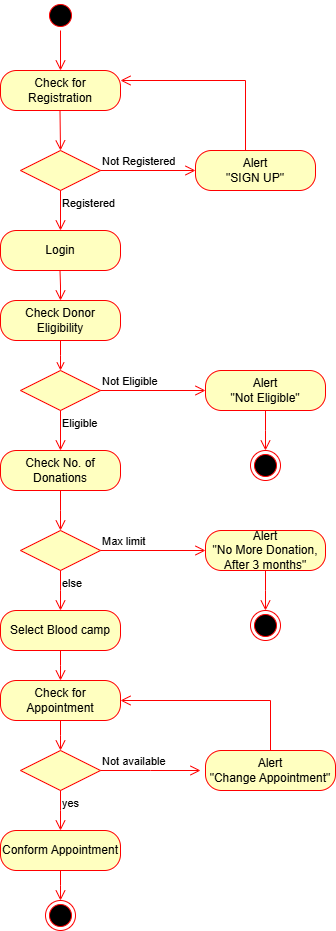

The diagram above was exported from draw.io. Its source (the exported page's mxGraphModel, read from the mxfile embedded in the PNG):
<mxGraphModel dx="1050" dy="557" grid="1" gridSize="10" guides="1" tooltips="1" connect="1" arrows="1" fold="1" page="1" pageScale="1" pageWidth="850" pageHeight="1100" math="0" shadow="0">
  <root>
    <mxCell id="0" />
    <mxCell id="1" parent="0" />
    <mxCell id="VOhYhsoVabYjPBLW6PYH-1" value="" style="ellipse;html=1;shape=startState;fillColor=#000000;strokeColor=#ff0000;" vertex="1" parent="1">
      <mxGeometry x="360" y="50" width="30" height="30" as="geometry" />
    </mxCell>
    <mxCell id="VOhYhsoVabYjPBLW6PYH-2" value="" style="edgeStyle=orthogonalEdgeStyle;html=1;verticalAlign=bottom;endArrow=open;endSize=8;strokeColor=#ff0000;rounded=0;entryX=0.5;entryY=0;entryDx=0;entryDy=0;" edge="1" source="VOhYhsoVabYjPBLW6PYH-1" parent="1" target="VOhYhsoVabYjPBLW6PYH-3">
      <mxGeometry relative="1" as="geometry">
        <mxPoint x="375" y="120" as="targetPoint" />
      </mxGeometry>
    </mxCell>
    <mxCell id="VOhYhsoVabYjPBLW6PYH-3" value="Check for Registration" style="rounded=1;whiteSpace=wrap;html=1;arcSize=40;fontColor=#000000;fillColor=#ffffc0;strokeColor=#ff0000;" vertex="1" parent="1">
      <mxGeometry x="315" y="120" width="120" height="40" as="geometry" />
    </mxCell>
    <mxCell id="VOhYhsoVabYjPBLW6PYH-8" value="" style="edgeStyle=orthogonalEdgeStyle;html=1;verticalAlign=bottom;endArrow=open;endSize=8;strokeColor=#ff0000;rounded=0;entryX=0.5;entryY=0;entryDx=0;entryDy=0;" edge="1" parent="1" target="VOhYhsoVabYjPBLW6PYH-9">
      <mxGeometry relative="1" as="geometry">
        <mxPoint x="374.5" y="200" as="targetPoint" />
        <mxPoint x="374.5" y="160" as="sourcePoint" />
      </mxGeometry>
    </mxCell>
    <mxCell id="VOhYhsoVabYjPBLW6PYH-9" value="" style="rhombus;whiteSpace=wrap;html=1;fontColor=#000000;fillColor=#ffffc0;strokeColor=#ff0000;" vertex="1" parent="1">
      <mxGeometry x="335" y="200" width="80" height="40" as="geometry" />
    </mxCell>
    <mxCell id="VOhYhsoVabYjPBLW6PYH-10" value="Not Registered" style="edgeStyle=orthogonalEdgeStyle;html=1;align=left;verticalAlign=bottom;endArrow=open;endSize=8;strokeColor=#ff0000;rounded=0;" edge="1" source="VOhYhsoVabYjPBLW6PYH-9" parent="1">
      <mxGeometry x="-1" relative="1" as="geometry">
        <mxPoint x="510" y="220" as="targetPoint" />
      </mxGeometry>
    </mxCell>
    <mxCell id="VOhYhsoVabYjPBLW6PYH-11" value="Registered" style="edgeStyle=orthogonalEdgeStyle;html=1;align=left;verticalAlign=top;endArrow=open;endSize=8;strokeColor=#ff0000;rounded=0;entryX=0.5;entryY=0;entryDx=0;entryDy=0;" edge="1" source="VOhYhsoVabYjPBLW6PYH-9" parent="1" target="VOhYhsoVabYjPBLW6PYH-19">
      <mxGeometry x="-1" relative="1" as="geometry">
        <mxPoint x="375" y="280" as="targetPoint" />
      </mxGeometry>
    </mxCell>
    <mxCell id="VOhYhsoVabYjPBLW6PYH-14" value="Alert&lt;div&gt;&quot;SIGN UP&quot;&lt;/div&gt;" style="rounded=1;whiteSpace=wrap;html=1;arcSize=40;fontColor=#000000;fillColor=#ffffc0;strokeColor=#ff0000;" vertex="1" parent="1">
      <mxGeometry x="510" y="200" width="120" height="40" as="geometry" />
    </mxCell>
    <mxCell id="VOhYhsoVabYjPBLW6PYH-18" value="" style="edgeStyle=orthogonalEdgeStyle;html=1;verticalAlign=bottom;endArrow=open;endSize=8;strokeColor=#ff0000;rounded=0;entryX=1;entryY=0.25;entryDx=0;entryDy=0;" edge="1" parent="1" target="VOhYhsoVabYjPBLW6PYH-3">
      <mxGeometry relative="1" as="geometry">
        <mxPoint x="560" y="140" as="targetPoint" />
        <mxPoint x="560" y="200" as="sourcePoint" />
        <Array as="points">
          <mxPoint x="560" y="130" />
        </Array>
      </mxGeometry>
    </mxCell>
    <mxCell id="VOhYhsoVabYjPBLW6PYH-19" value="Login" style="rounded=1;whiteSpace=wrap;html=1;arcSize=40;fontColor=#000000;fillColor=#ffffc0;strokeColor=#ff0000;" vertex="1" parent="1">
      <mxGeometry x="315" y="280" width="120" height="40" as="geometry" />
    </mxCell>
    <mxCell id="VOhYhsoVabYjPBLW6PYH-21" value="Check Donor Eligibility" style="rounded=1;whiteSpace=wrap;html=1;arcSize=40;fontColor=#000000;fillColor=#ffffc0;strokeColor=#ff0000;" vertex="1" parent="1">
      <mxGeometry x="315" y="350" width="120" height="40" as="geometry" />
    </mxCell>
    <mxCell id="VOhYhsoVabYjPBLW6PYH-22" value="" style="edgeStyle=orthogonalEdgeStyle;html=1;verticalAlign=bottom;endArrow=open;strokeColor=#ff0000;rounded=0;" edge="1" source="VOhYhsoVabYjPBLW6PYH-21" parent="1">
      <mxGeometry relative="1" as="geometry">
        <mxPoint x="375" y="420" as="targetPoint" />
      </mxGeometry>
    </mxCell>
    <mxCell id="VOhYhsoVabYjPBLW6PYH-23" value="" style="edgeStyle=orthogonalEdgeStyle;html=1;verticalAlign=bottom;endArrow=open;endSize=8;strokeColor=#ff0000;rounded=0;" edge="1" parent="1">
      <mxGeometry relative="1" as="geometry">
        <mxPoint x="375" y="350" as="targetPoint" />
        <mxPoint x="374.5" y="320" as="sourcePoint" />
      </mxGeometry>
    </mxCell>
    <mxCell id="VOhYhsoVabYjPBLW6PYH-29" value="" style="rhombus;whiteSpace=wrap;html=1;fontColor=#000000;fillColor=#ffffc0;strokeColor=#ff0000;" vertex="1" parent="1">
      <mxGeometry x="335" y="420" width="80" height="40" as="geometry" />
    </mxCell>
    <mxCell id="VOhYhsoVabYjPBLW6PYH-30" value="Not Eligible" style="edgeStyle=orthogonalEdgeStyle;html=1;align=left;verticalAlign=bottom;endArrow=open;endSize=8;strokeColor=#ff0000;rounded=0;entryX=0;entryY=0.5;entryDx=0;entryDy=0;" edge="1" source="VOhYhsoVabYjPBLW6PYH-29" parent="1" target="VOhYhsoVabYjPBLW6PYH-32">
      <mxGeometry x="-1" relative="1" as="geometry">
        <mxPoint x="515" y="440" as="targetPoint" />
      </mxGeometry>
    </mxCell>
    <mxCell id="VOhYhsoVabYjPBLW6PYH-31" value="Eligible" style="edgeStyle=orthogonalEdgeStyle;html=1;align=left;verticalAlign=top;endArrow=open;endSize=8;strokeColor=#ff0000;rounded=0;entryX=0.5;entryY=0;entryDx=0;entryDy=0;" edge="1" source="VOhYhsoVabYjPBLW6PYH-29" parent="1" target="VOhYhsoVabYjPBLW6PYH-36">
      <mxGeometry x="-1" relative="1" as="geometry">
        <mxPoint x="375" y="500" as="targetPoint" />
      </mxGeometry>
    </mxCell>
    <mxCell id="VOhYhsoVabYjPBLW6PYH-32" value="Alert&lt;div&gt;&quot;Not Eligible&quot;&lt;/div&gt;" style="rounded=1;whiteSpace=wrap;html=1;arcSize=40;fontColor=#000000;fillColor=#ffffc0;strokeColor=#ff0000;" vertex="1" parent="1">
      <mxGeometry x="520" y="420" width="120" height="40" as="geometry" />
    </mxCell>
    <mxCell id="VOhYhsoVabYjPBLW6PYH-33" value="" style="edgeStyle=orthogonalEdgeStyle;html=1;verticalAlign=bottom;endArrow=open;endSize=8;strokeColor=#ff0000;rounded=0;" edge="1" source="VOhYhsoVabYjPBLW6PYH-32" parent="1">
      <mxGeometry relative="1" as="geometry">
        <mxPoint x="580" y="500" as="targetPoint" />
      </mxGeometry>
    </mxCell>
    <mxCell id="VOhYhsoVabYjPBLW6PYH-35" value="" style="ellipse;html=1;shape=endState;fillColor=#000000;strokeColor=#ff0000;" vertex="1" parent="1">
      <mxGeometry x="565" y="500" width="30" height="30" as="geometry" />
    </mxCell>
    <mxCell id="VOhYhsoVabYjPBLW6PYH-36" value="Check No. of Donations" style="rounded=1;whiteSpace=wrap;html=1;arcSize=40;fontColor=#000000;fillColor=#ffffc0;strokeColor=#ff0000;" vertex="1" parent="1">
      <mxGeometry x="315" y="500" width="120" height="40" as="geometry" />
    </mxCell>
    <mxCell id="VOhYhsoVabYjPBLW6PYH-37" value="" style="edgeStyle=orthogonalEdgeStyle;html=1;verticalAlign=bottom;endArrow=open;endSize=8;strokeColor=#ff0000;rounded=0;" edge="1" source="VOhYhsoVabYjPBLW6PYH-36" parent="1">
      <mxGeometry relative="1" as="geometry">
        <mxPoint x="375" y="580" as="targetPoint" />
      </mxGeometry>
    </mxCell>
    <mxCell id="VOhYhsoVabYjPBLW6PYH-39" value="" style="rhombus;whiteSpace=wrap;html=1;fontColor=#000000;fillColor=#ffffc0;strokeColor=#ff0000;" vertex="1" parent="1">
      <mxGeometry x="335" y="580" width="80" height="40" as="geometry" />
    </mxCell>
    <mxCell id="VOhYhsoVabYjPBLW6PYH-40" value="Max limit" style="edgeStyle=orthogonalEdgeStyle;html=1;align=left;verticalAlign=bottom;endArrow=open;endSize=8;strokeColor=#ff0000;rounded=0;entryX=0;entryY=0.5;entryDx=0;entryDy=0;" edge="1" source="VOhYhsoVabYjPBLW6PYH-39" parent="1" target="VOhYhsoVabYjPBLW6PYH-42">
      <mxGeometry x="-1" relative="1" as="geometry">
        <mxPoint x="515" y="600" as="targetPoint" />
      </mxGeometry>
    </mxCell>
    <mxCell id="VOhYhsoVabYjPBLW6PYH-41" value="else" style="edgeStyle=orthogonalEdgeStyle;html=1;align=left;verticalAlign=top;endArrow=open;endSize=8;strokeColor=#ff0000;rounded=0;" edge="1" source="VOhYhsoVabYjPBLW6PYH-39" parent="1">
      <mxGeometry x="-1" relative="1" as="geometry">
        <mxPoint x="375" y="660" as="targetPoint" />
      </mxGeometry>
    </mxCell>
    <mxCell id="VOhYhsoVabYjPBLW6PYH-42" value="Alert&lt;div&gt;&quot;No More Donation, After 3 months&quot;&lt;/div&gt;" style="rounded=1;whiteSpace=wrap;html=1;arcSize=40;fontColor=#000000;fillColor=#ffffc0;strokeColor=#ff0000;" vertex="1" parent="1">
      <mxGeometry x="520" y="580" width="120" height="40" as="geometry" />
    </mxCell>
    <mxCell id="VOhYhsoVabYjPBLW6PYH-43" value="" style="edgeStyle=orthogonalEdgeStyle;html=1;verticalAlign=bottom;endArrow=open;endSize=8;strokeColor=#ff0000;rounded=0;" edge="1" parent="1" source="VOhYhsoVabYjPBLW6PYH-42">
      <mxGeometry relative="1" as="geometry">
        <mxPoint x="580" y="660" as="targetPoint" />
      </mxGeometry>
    </mxCell>
    <mxCell id="VOhYhsoVabYjPBLW6PYH-44" value="" style="ellipse;html=1;shape=endState;fillColor=#000000;strokeColor=#ff0000;" vertex="1" parent="1">
      <mxGeometry x="565" y="660" width="30" height="30" as="geometry" />
    </mxCell>
    <mxCell id="VOhYhsoVabYjPBLW6PYH-47" value="Select Blood camp" style="rounded=1;whiteSpace=wrap;html=1;arcSize=40;fontColor=#000000;fillColor=#ffffc0;strokeColor=#ff0000;" vertex="1" parent="1">
      <mxGeometry x="315" y="660" width="120" height="40" as="geometry" />
    </mxCell>
    <mxCell id="VOhYhsoVabYjPBLW6PYH-48" value="" style="edgeStyle=orthogonalEdgeStyle;html=1;verticalAlign=bottom;endArrow=open;endSize=8;strokeColor=#ff0000;rounded=0;" edge="1" source="VOhYhsoVabYjPBLW6PYH-47" parent="1">
      <mxGeometry relative="1" as="geometry">
        <mxPoint x="375" y="730" as="targetPoint" />
      </mxGeometry>
    </mxCell>
    <mxCell id="VOhYhsoVabYjPBLW6PYH-51" value="Check for Appointment" style="rounded=1;whiteSpace=wrap;html=1;arcSize=40;fontColor=#000000;fillColor=#ffffc0;strokeColor=#ff0000;" vertex="1" parent="1">
      <mxGeometry x="315" y="730" width="120" height="40" as="geometry" />
    </mxCell>
    <mxCell id="VOhYhsoVabYjPBLW6PYH-52" value="" style="edgeStyle=orthogonalEdgeStyle;html=1;verticalAlign=bottom;endArrow=open;endSize=8;strokeColor=#ff0000;rounded=0;" edge="1" source="VOhYhsoVabYjPBLW6PYH-51" parent="1">
      <mxGeometry relative="1" as="geometry">
        <mxPoint x="375" y="800" as="targetPoint" />
      </mxGeometry>
    </mxCell>
    <mxCell id="VOhYhsoVabYjPBLW6PYH-53" value="" style="rhombus;whiteSpace=wrap;html=1;fontColor=#000000;fillColor=#ffffc0;strokeColor=#ff0000;" vertex="1" parent="1">
      <mxGeometry x="335" y="800" width="80" height="40" as="geometry" />
    </mxCell>
    <mxCell id="VOhYhsoVabYjPBLW6PYH-54" value="Not available" style="edgeStyle=orthogonalEdgeStyle;html=1;align=left;verticalAlign=bottom;endArrow=open;endSize=8;strokeColor=#ff0000;rounded=0;" edge="1" source="VOhYhsoVabYjPBLW6PYH-53" parent="1">
      <mxGeometry x="-1" relative="1" as="geometry">
        <mxPoint x="515" y="820" as="targetPoint" />
      </mxGeometry>
    </mxCell>
    <mxCell id="VOhYhsoVabYjPBLW6PYH-55" value="yes" style="edgeStyle=orthogonalEdgeStyle;html=1;align=left;verticalAlign=top;endArrow=open;endSize=8;strokeColor=#ff0000;rounded=0;" edge="1" source="VOhYhsoVabYjPBLW6PYH-53" parent="1">
      <mxGeometry x="-1" relative="1" as="geometry">
        <mxPoint x="375" y="880" as="targetPoint" />
      </mxGeometry>
    </mxCell>
    <mxCell id="VOhYhsoVabYjPBLW6PYH-56" value="Alert&lt;div&gt;&quot;Change Appointment&quot;&lt;/div&gt;" style="rounded=1;whiteSpace=wrap;html=1;arcSize=40;fontColor=#000000;fillColor=#ffffc0;strokeColor=#ff0000;" vertex="1" parent="1">
      <mxGeometry x="520" y="800" width="130" height="40" as="geometry" />
    </mxCell>
    <mxCell id="VOhYhsoVabYjPBLW6PYH-57" value="" style="edgeStyle=orthogonalEdgeStyle;html=1;verticalAlign=bottom;endArrow=open;endSize=8;strokeColor=#ff0000;rounded=0;entryX=1;entryY=0.5;entryDx=0;entryDy=0;exitX=0.5;exitY=0;exitDx=0;exitDy=0;" edge="1" parent="1" source="VOhYhsoVabYjPBLW6PYH-56" target="VOhYhsoVabYjPBLW6PYH-51">
      <mxGeometry relative="1" as="geometry">
        <mxPoint x="460" y="720" as="targetPoint" />
        <mxPoint x="585" y="780" as="sourcePoint" />
        <Array as="points">
          <mxPoint x="585" y="750" />
        </Array>
      </mxGeometry>
    </mxCell>
    <mxCell id="VOhYhsoVabYjPBLW6PYH-60" value="Conform Appointment" style="rounded=1;whiteSpace=wrap;html=1;arcSize=40;fontColor=#000000;fillColor=#ffffc0;strokeColor=#ff0000;" vertex="1" parent="1">
      <mxGeometry x="315" y="880" width="120" height="40" as="geometry" />
    </mxCell>
    <mxCell id="VOhYhsoVabYjPBLW6PYH-61" value="" style="edgeStyle=orthogonalEdgeStyle;html=1;verticalAlign=bottom;endArrow=open;endSize=8;strokeColor=#ff0000;rounded=0;" edge="1" source="VOhYhsoVabYjPBLW6PYH-60" parent="1">
      <mxGeometry relative="1" as="geometry">
        <mxPoint x="375" y="950" as="targetPoint" />
      </mxGeometry>
    </mxCell>
    <mxCell id="VOhYhsoVabYjPBLW6PYH-62" value="" style="ellipse;html=1;shape=endState;fillColor=#000000;strokeColor=#ff0000;" vertex="1" parent="1">
      <mxGeometry x="360" y="950" width="30" height="30" as="geometry" />
    </mxCell>
  </root>
</mxGraphModel>